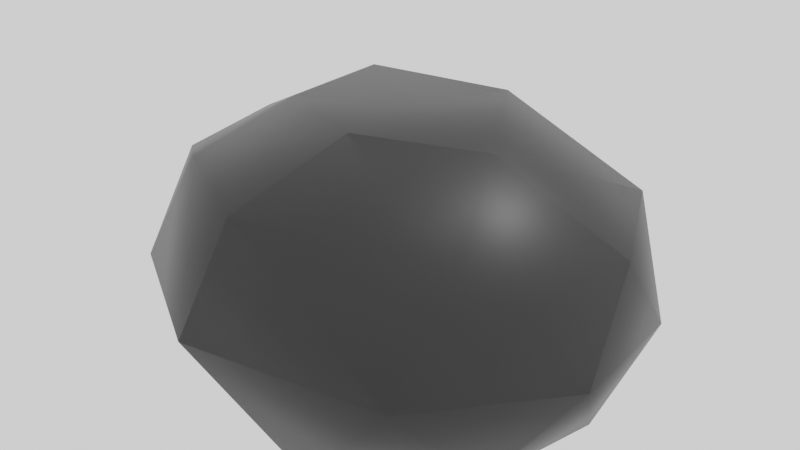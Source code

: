 # Source: rock.blend  (saved by Blender 3.6.11; exported with 4.5.12 LTS)
import bpy
from mathutils import Matrix  # noqa: F401  (used for matrix-valued properties, if any)

bpy.ops.wm.read_factory_settings(use_empty=True)
scene = bpy.context.scene
scene.name = 'Scene'

# ---- collections
col_collection = bpy.data.collections.new('Collection'); scene.collection.children.link(col_collection)

# ---- materials (node trees are filled in below, after node groups)
mat_material_001 = bpy.data.materials.new('Material.001')
mat_material_001.use_transparent_shadow = False

# ---- material node trees
mat_material_001.use_nodes = True; mat_material_001.node_tree.nodes.clear()
_N = mat_material_001.node_tree.nodes; _L = mat_material_001.node_tree.links
n0 = _N.new('ShaderNodeOutputMaterial'); n0.name = 'Material Output'; n0.location = (300, 300)
n1 = _N.new('ShaderNodeBsdfPrincipled'); n1.name = 'Principled BSDF'; n1.location = (10, 300)
n1.distribution = 'GGX'
n1.subsurface_method = 'RANDOM_WALK_SKIN'
n1.inputs[0].default_value = (0.009451, 0.009451, 0.009451, 1.0)
n1.inputs[3].default_value = 1.45
n1.inputs[20].default_value = 0.1391
n1.inputs[24].default_value = 0.09891
n1.inputs[27].default_value = (0.0, 0.0, 0.0, 1.0)
n1.inputs[28].default_value = 1.0
_L.new(n1.outputs[0], n0.inputs[0])
n0.is_active_output = True

# ---- world
world_world = bpy.data.worlds.new('World'); scene.world = world_world
world_world.use_nodes = True; world_world.node_tree.nodes.clear()
_N = world_world.node_tree.nodes; _L = world_world.node_tree.links
n0 = _N.new('ShaderNodeOutputWorld'); n0.name = 'World Output'; n0.location = (300, 300)
n1 = _N.new('ShaderNodeBackground'); n1.name = 'Background'; n1.location = (10, 300)
n2 = _N.new('ShaderNodeRGBCurve'); n2.name = 'RGB Curves'; n2.location = (-280, 275)
n2.mapping.update()
_L.new(n1.outputs[0], n0.inputs[0])
_L.new(n2.outputs[0], n1.inputs[0])
n0.is_active_output = True
world_world.color = (0.05088, 0.05088, 0.05088)
world_world.use_sun_shadow = False
world_world.sun_shadow_jitter_overblur = 0.0

# ---- cameras
cam_camera = bpy.data.cameras.new('Camera')
cam_camera.clip_end = 100.0
cam_camera.ortho_scale = 7.314

# ---- lights
light_light = bpy.data.lights.new('Light', 'POINT')
light_light.transmission_factor = 0.0
light_light.energy = 1000.0
light_light.shadow_soft_size = 0.1
light_light.shadow_maximum_resolution = 0.006
light_light.use_absolute_resolution = True

# ---- meshes
me_icosphere_001 = bpy.data.meshes.new('Icosphere.001')
me_icosphere_001.from_pydata([(-0.5354, 0.4948, -0.694), (1.715, -0.8081, -0.04988), (-1.37, -1.591, -0.04192), (-3.063, 0.4921, 0.09421), (-1.295, 2.313, 0.1265), (1.506, 1.642, 0.1044), (-0.2922, -1.965, 2.228), (-2.708, -0.7455, 1.82), (-2.613, 1.695, 1.832), (0.2554, 2.366, 1.747), (2.103, 0.5621, 1.795), (-0.5439, 0.4244, 2.545), (-0.9909, -0.596, -0.4939), (0.6997, -0.1967, -0.7604), (0.326, -1.705, -0.3561), (1.866, 0.5048, -0.04106), (0.6514, 1.158, -0.6038), (-2.007, 0.4777, -0.6374), (-2.517, -0.6518, -0.09007), (-0.9788, 1.572, -0.6426), (-2.439, 1.566, -0.0129), (0.2058, 2.227, -0.02431), (2.358, -0.2323, 0.9193), (2.115, 1.159, 0.9204), (-0.4563, -2.467, 1.113), (1.385, -1.676, 0.8902), (-3.234, -0.1733, 0.8965), (-2.405, -1.559, 0.9095), (-2.164, 2.228, 0.9238), (-3.169, 1.159, 0.9204), (1.106, 2.224, 0.9204), (-0.527, 2.675, 0.9188), (1.362, -0.8357, 1.98), (-1.746, -1.355, 2.167), (-2.965, 0.506, 1.904), (-1.298, 2.35, 1.968), (1.447, 1.63, 1.923), (-0.1798, -0.6938, 2.682), (1.049, -0.1001, 2.684), (-1.652, -0.1612, 2.515), (-1.721, 1.02, 2.569), (-0.1906, 1.484, 2.556)], [], [(0, 13, 12), (1, 13, 15), (0, 12, 17), (0, 17, 19), (0, 19, 16), (1, 15, 22), (2, 14, 24), (3, 18, 26), (4, 20, 28), (5, 21, 30), (1, 22, 25), (2, 24, 27), (3, 26, 29), (4, 28, 31), (5, 30, 23), (6, 32, 37), (7, 33, 39), (8, 34, 40), (9, 35, 41), (10, 36, 38), (38, 41, 11), (38, 36, 41), (36, 9, 41), (41, 40, 11), (41, 35, 40), (35, 8, 40), (40, 39, 11), (40, 34, 39), (34, 7, 39), (39, 37, 11), (39, 33, 37), (33, 6, 37), (37, 38, 11), (37, 32, 38), (32, 10, 38), (23, 36, 10), (23, 30, 36), (30, 9, 36), (31, 35, 9), (31, 28, 35), (28, 8, 35), (29, 34, 8), (29, 26, 34), (26, 7, 34), (27, 33, 7), (27, 24, 33), (24, 6, 33), (25, 32, 6), (25, 22, 32), (22, 10, 32), (30, 31, 9), (30, 21, 31), (21, 4, 31), (28, 29, 8), (28, 20, 29), (20, 3, 29), (26, 27, 7), (26, 18, 27), (18, 2, 27), (24, 25, 6), (24, 14, 25), (14, 1, 25), (22, 23, 10), (22, 15, 23), (15, 5, 23), (16, 21, 5), (16, 19, 21), (19, 4, 21), (19, 20, 4), (19, 17, 20), (17, 3, 20), (17, 18, 3), (17, 12, 18), (12, 2, 18), (15, 16, 5), (15, 13, 16), (13, 0, 16), (12, 14, 2), (12, 13, 14), (13, 1, 14)])
me_icosphere_001.polygons.foreach_set('use_smooth', [True] * 80)
_uv = me_icosphere_001.uv_layers.new(name='UVMap')
_uv.uv.foreach_set('vector', [0.1818, 0.0, 0.2273, 0.07873, 0.1364, 0.07873, 0.2727, 0.1575, 0.3182, 0.07873, 0.3636, 0.1575, 0.9091, 0.0, 0.9545, 0.07873, 0.8636, 0.07873, 0.7273, 0.0, 0.7727, 0.07873, 0.6818, 0.07873, 0.5455, 0.0, 0.5909, 0.07873, 0.5, 0.07873, 0.2727, 0.1575, 0.3636, 0.1575, 0.3182, 0.2362, 0.09091, 0.1575, 0.1818, 0.1575, 0.1364, 0.2362, 0.8182, 0.1575, 0.9091, 0.1575, 0.8636, 0.2362, 0.6364, 0.1575, 0.7273, 0.1575, 0.6818, 0.2362, 0.4545, 0.1575, 0.5455, 0.1575, 0.5, 0.2362, 0.2727, 0.1575, 0.3182, 0.2362, 0.2273, 0.2362, 0.09091, 0.1575, 0.1364, 0.2362, 0.04546, 0.2362, 0.8182, 0.1575, 0.8636, 0.2362, 0.7727, 0.2362, 0.6364, 0.1575, 0.6818, 0.2362, 0.5909, 0.2362, 0.4545, 0.1575, 0.5, 0.2362, 0.4091, 0.2362, 0.1818, 0.3149, 0.2727, 0.3149, 0.2273, 0.3937, 0.0, 0.3149, 0.09091, 0.3149, 0.04546, 0.3937, 0.7273, 0.3149, 0.8182, 0.3149, 0.7727, 0.3937, 0.5455, 0.3149, 0.6364, 0.3149, 0.5909, 0.3937, 0.3636, 0.3149, 0.4545, 0.3149, 0.4091, 0.3937, 0.4091, 0.3937, 0.5, 0.3937, 0.4545, 0.4724, 0.4091, 0.3937, 0.4545, 0.3149, 0.5, 0.3937, 0.4545, 0.3149, 0.5455, 0.3149, 0.5, 0.3937, 0.5909, 0.3937, 0.6818, 0.3937, 0.6364, 0.4724, 0.5909, 0.3937, 0.6364, 0.3149, 0.6818, 0.3937, 0.6364, 0.3149, 0.7273, 0.3149, 0.6818, 0.3937, 0.7727, 0.3937, 0.8636, 0.3937, 0.8182, 0.4724, 0.7727, 0.3937, 0.8182, 0.3149, 0.8636, 0.3937, 0.8182, 0.3149, 0.9091, 0.3149, 0.8636, 0.3937, 0.04546, 0.3937, 0.1364, 0.3937, 0.09091, 0.4724, 0.04546, 0.3937, 0.09091, 0.3149, 0.1364, 0.3937, 0.09091, 0.3149, 0.1818, 0.3149, 0.1364, 0.3937, 0.2273, 0.3937, 0.3182, 0.3937, 0.2727, 0.4724, 0.2273, 0.3937, 0.2727, 0.3149, 0.3182, 0.3937, 0.2727, 0.3149, 0.3636, 0.3149, 0.3182, 0.3937, 0.4091, 0.2362, 0.4545, 0.3149, 0.3636, 0.3149, 0.4091, 0.2362, 0.5, 0.2362, 0.4545, 0.3149, 0.5, 0.2362, 0.5455, 0.3149, 0.4545, 0.3149, 0.5909, 0.2362, 0.6364, 0.3149, 0.5455, 0.3149, 0.5909, 0.2362, 0.6818, 0.2362, 0.6364, 0.3149, 0.6818, 0.2362, 0.7273, 0.3149, 0.6364, 0.3149, 0.7727, 0.2362, 0.8182, 0.3149, 0.7273, 0.3149, 0.7727, 0.2362, 0.8636, 0.2362, 0.8182, 0.3149, 0.8636, 0.2362, 0.9091, 0.3149, 0.8182, 0.3149, 0.04546, 0.2362, 0.09091, 0.3149, 0.0, 0.3149, 0.04546, 0.2362, 0.1364, 0.2362, 0.09091, 0.3149, 0.1364, 0.2362, 0.1818, 0.3149, 0.09091, 0.3149, 0.2273, 0.2362, 0.2727, 0.3149, 0.1818, 0.3149, 0.2273, 0.2362, 0.3182, 0.2362, 0.2727, 0.3149, 0.3182, 0.2362, 0.3636, 0.3149, 0.2727, 0.3149, 0.5, 0.2362, 0.5909, 0.2362, 0.5455, 0.3149, 0.5, 0.2362, 0.5455, 0.1575, 0.5909, 0.2362, 0.5455, 0.1575, 0.6364, 0.1575, 0.5909, 0.2362, 0.6818, 0.2362, 0.7727, 0.2362, 0.7273, 0.3149, 0.6818, 0.2362, 0.7273, 0.1575, 0.7727, 0.2362, 0.7273, 0.1575, 0.8182, 0.1575, 0.7727, 0.2362, 0.8636, 0.2362, 0.9545, 0.2362, 0.9091, 0.3149, 0.8636, 0.2362, 0.9091, 0.1575, 0.9545, 0.2362, 0.9091, 0.1575, 1.0, 0.1575, 0.9545, 0.2362, 0.1364, 0.2362, 0.2273, 0.2362, 0.1818, 0.3149, 0.1364, 0.2362, 0.1818, 0.1575, 0.2273, 0.2362, 0.1818, 0.1575, 0.2727, 0.1575, 0.2273, 0.2362, 0.3182, 0.2362, 0.4091, 0.2362, 0.3636, 0.3149, 0.3182, 0.2362, 0.3636, 0.1575, 0.4091, 0.2362, 0.3636, 0.1575, 0.4545, 0.1575, 0.4091, 0.2362, 0.5, 0.07873, 0.5455, 0.1575, 0.4545, 0.1575, 0.5, 0.07873, 0.5909, 0.07873, 0.5455, 0.1575, 0.5909, 0.07873, 0.6364, 0.1575, 0.5455, 0.1575, 0.6818, 0.07873, 0.7273, 0.1575, 0.6364, 0.1575, 0.6818, 0.07873, 0.7727, 0.07873, 0.7273, 0.1575, 0.7727, 0.07873, 0.8182, 0.1575, 0.7273, 0.1575, 0.8636, 0.07873, 0.9091, 0.1575, 0.8182, 0.1575, 0.8636, 0.07873, 0.9545, 0.07873, 0.9091, 0.1575, 0.9545, 0.07873, 1.0, 0.1575, 0.9091, 0.1575, 0.3636, 0.1575, 0.4091, 0.07873, 0.4545, 0.1575, 0.3636, 0.1575, 0.3182, 0.07873, 0.4091, 0.07873, 0.3182, 0.07873, 0.3636, 0.0, 0.4091, 0.07873, 0.1364, 0.07873, 0.1818, 0.1575, 0.09091, 0.1575, 0.1364, 0.07873, 0.2273, 0.07873, 0.1818, 0.1575, 0.2273, 0.07873, 0.2727, 0.1575, 0.1818, 0.1575])
me_icosphere_001.materials.append(mat_material_001)
me_icosphere_001.update()

# ---- objects
ob_light = bpy.data.objects.new('Light', light_light)
ob_camera = bpy.data.objects.new('Camera', cam_camera)
ob_icosphere = bpy.data.objects.new('Icosphere', me_icosphere_001)

# ---- transforms, parenting, visibility, modifiers, constraints
ob_light.location = (4.076, 1.005, 5.904)
ob_light.rotation_euler = (0.6503, 0.05522, 1.866)
ob_light.lock_rotations_4d = False
ob_light.empty_display_type = 'ARROWS'
ob_light.color = (0.0, 0.0, 0.0, 0.0)
ob_light.lineart.crease_threshold = 0.0
ob_camera.location = (7.359, -6.926, 4.958)
ob_camera.rotation_euler = (1.109, 0.0, 0.8149)
ob_camera.lock_rotations_4d = False
ob_camera.empty_display_type = 'ARROWS'
ob_camera.color = (0.0, 0.0, 0.0, 0.0)
ob_camera.display_type = 'WIRE'
ob_camera.lineart.crease_threshold = 0.0
ob_icosphere.location = (0.4416, -0.1897, -1.431)

# ---- collection membership
col_collection.objects.link(ob_light)
col_collection.objects.link(ob_camera)
col_collection.objects.link(ob_icosphere)

# ---- scene / render settings (as saved in the file)
scene.camera = ob_camera
scene.frame_start = 1; scene.frame_end = 250; scene.frame_set(63)
scene.render.engine = 'BLENDER_EEVEE_NEXT'
scene.cycles.sampling_pattern = 'TABULATED_SOBOL'
scene.view_settings.view_transform = 'Filmic'
bpy.context.view_layer.update()

